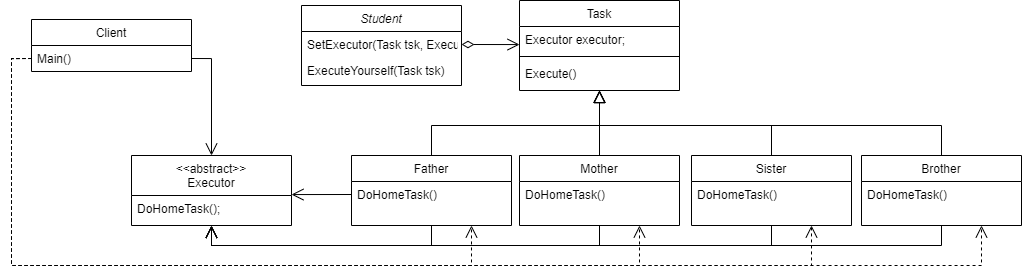

The diagram above was exported from draw.io. Its source (the exported page's mxGraphModel, read from the mxfile embedded in the PNG):
<mxGraphModel dx="1618" dy="956" grid="1" gridSize="10" guides="1" tooltips="1" connect="1" arrows="1" fold="1" page="1" pageScale="1" pageWidth="827" pageHeight="1169" math="0" shadow="0">
  <root>
    <mxCell id="WIyWlLk6GJQsqaUBKTNV-0" />
    <mxCell id="WIyWlLk6GJQsqaUBKTNV-1" parent="WIyWlLk6GJQsqaUBKTNV-0" />
    <mxCell id="zkfFHV4jXpPFQw0GAbJ--0" value="Student" style="swimlane;fontStyle=2;align=center;verticalAlign=top;childLayout=stackLayout;horizontal=1;startSize=26;horizontalStack=0;resizeParent=1;resizeLast=0;collapsible=1;marginBottom=0;rounded=0;shadow=0;strokeWidth=1;" parent="WIyWlLk6GJQsqaUBKTNV-1" vertex="1">
      <mxGeometry x="290" y="160" width="160" height="80" as="geometry">
        <mxRectangle x="230" y="140" width="160" height="26" as="alternateBounds" />
      </mxGeometry>
    </mxCell>
    <mxCell id="zkfFHV4jXpPFQw0GAbJ--1" value="SetExecutor(Task tsk, Executor ex)" style="text;align=left;verticalAlign=top;spacingLeft=4;spacingRight=4;overflow=hidden;rotatable=0;points=[[0,0.5],[1,0.5]];portConstraint=eastwest;" parent="zkfFHV4jXpPFQw0GAbJ--0" vertex="1">
      <mxGeometry y="26" width="160" height="26" as="geometry" />
    </mxCell>
    <mxCell id="6v6lKCxy2JQS0c-g900r-0" value="ExecuteYourself(Task tsk)" style="text;align=left;verticalAlign=top;spacingLeft=4;spacingRight=4;overflow=hidden;rotatable=0;points=[[0,0.5],[1,0.5]];portConstraint=eastwest;" vertex="1" parent="zkfFHV4jXpPFQw0GAbJ--0">
      <mxGeometry y="52" width="160" height="26" as="geometry" />
    </mxCell>
    <mxCell id="zkfFHV4jXpPFQw0GAbJ--6" value="Client" style="swimlane;fontStyle=0;align=center;verticalAlign=top;childLayout=stackLayout;horizontal=1;startSize=26;horizontalStack=0;resizeParent=1;resizeLast=0;collapsible=1;marginBottom=0;rounded=0;shadow=0;strokeWidth=1;" parent="WIyWlLk6GJQsqaUBKTNV-1" vertex="1">
      <mxGeometry x="20" y="174" width="160" height="52" as="geometry">
        <mxRectangle x="130" y="380" width="160" height="26" as="alternateBounds" />
      </mxGeometry>
    </mxCell>
    <mxCell id="zkfFHV4jXpPFQw0GAbJ--11" value="Main()" style="text;align=left;verticalAlign=top;spacingLeft=4;spacingRight=4;overflow=hidden;rotatable=0;points=[[0,0.5],[1,0.5]];portConstraint=eastwest;" parent="zkfFHV4jXpPFQw0GAbJ--6" vertex="1">
      <mxGeometry y="26" width="160" height="26" as="geometry" />
    </mxCell>
    <mxCell id="6v6lKCxy2JQS0c-g900r-15" style="edgeStyle=orthogonalEdgeStyle;rounded=0;orthogonalLoop=1;jettySize=auto;html=1;exitX=0.5;exitY=0;exitDx=0;exitDy=0;entryX=0.5;entryY=1;entryDx=0;entryDy=0;startArrow=none;startFill=0;startSize=10;endArrow=block;endFill=0;endSize=10;" edge="1" parent="WIyWlLk6GJQsqaUBKTNV-1" source="zkfFHV4jXpPFQw0GAbJ--13" target="zkfFHV4jXpPFQw0GAbJ--17">
      <mxGeometry relative="1" as="geometry">
        <Array as="points">
          <mxPoint x="420" y="280" />
          <mxPoint x="588" y="280" />
        </Array>
      </mxGeometry>
    </mxCell>
    <mxCell id="6v6lKCxy2JQS0c-g900r-19" style="edgeStyle=orthogonalEdgeStyle;rounded=0;orthogonalLoop=1;jettySize=auto;html=1;exitX=0.5;exitY=1;exitDx=0;exitDy=0;entryX=0.5;entryY=1;entryDx=0;entryDy=0;startArrow=none;startFill=0;startSize=10;endArrow=open;endFill=0;endSize=10;" edge="1" parent="WIyWlLk6GJQsqaUBKTNV-1" source="zkfFHV4jXpPFQw0GAbJ--13" target="6v6lKCxy2JQS0c-g900r-8">
      <mxGeometry relative="1" as="geometry" />
    </mxCell>
    <mxCell id="zkfFHV4jXpPFQw0GAbJ--13" value="Father" style="swimlane;fontStyle=0;align=center;verticalAlign=top;childLayout=stackLayout;horizontal=1;startSize=26;horizontalStack=0;resizeParent=1;resizeLast=0;collapsible=1;marginBottom=0;rounded=0;shadow=0;strokeWidth=1;" parent="WIyWlLk6GJQsqaUBKTNV-1" vertex="1">
      <mxGeometry x="340" y="310" width="160" height="70" as="geometry">
        <mxRectangle x="340" y="380" width="170" height="26" as="alternateBounds" />
      </mxGeometry>
    </mxCell>
    <mxCell id="zkfFHV4jXpPFQw0GAbJ--14" value="DoHomeTask()" style="text;align=left;verticalAlign=top;spacingLeft=4;spacingRight=4;overflow=hidden;rotatable=0;points=[[0,0.5],[1,0.5]];portConstraint=eastwest;" parent="zkfFHV4jXpPFQw0GAbJ--13" vertex="1">
      <mxGeometry y="26" width="160" height="26" as="geometry" />
    </mxCell>
    <mxCell id="zkfFHV4jXpPFQw0GAbJ--17" value="Task" style="swimlane;fontStyle=0;align=center;verticalAlign=top;childLayout=stackLayout;horizontal=1;startSize=26;horizontalStack=0;resizeParent=1;resizeLast=0;collapsible=1;marginBottom=0;rounded=0;shadow=0;strokeWidth=1;" parent="WIyWlLk6GJQsqaUBKTNV-1" vertex="1">
      <mxGeometry x="508" y="155" width="160" height="90" as="geometry">
        <mxRectangle x="550" y="140" width="160" height="26" as="alternateBounds" />
      </mxGeometry>
    </mxCell>
    <mxCell id="zkfFHV4jXpPFQw0GAbJ--18" value="Executor executor;" style="text;align=left;verticalAlign=top;spacingLeft=4;spacingRight=4;overflow=hidden;rotatable=0;points=[[0,0.5],[1,0.5]];portConstraint=eastwest;" parent="zkfFHV4jXpPFQw0GAbJ--17" vertex="1">
      <mxGeometry y="26" width="160" height="26" as="geometry" />
    </mxCell>
    <mxCell id="zkfFHV4jXpPFQw0GAbJ--23" value="" style="line;html=1;strokeWidth=1;align=left;verticalAlign=middle;spacingTop=-1;spacingLeft=3;spacingRight=3;rotatable=0;labelPosition=right;points=[];portConstraint=eastwest;" parent="zkfFHV4jXpPFQw0GAbJ--17" vertex="1">
      <mxGeometry y="52" width="160" height="8" as="geometry" />
    </mxCell>
    <mxCell id="zkfFHV4jXpPFQw0GAbJ--24" value="Execute()" style="text;align=left;verticalAlign=top;spacingLeft=4;spacingRight=4;overflow=hidden;rotatable=0;points=[[0,0.5],[1,0.5]];portConstraint=eastwest;" parent="zkfFHV4jXpPFQw0GAbJ--17" vertex="1">
      <mxGeometry y="60" width="160" height="26" as="geometry" />
    </mxCell>
    <mxCell id="6v6lKCxy2JQS0c-g900r-16" style="edgeStyle=orthogonalEdgeStyle;rounded=0;orthogonalLoop=1;jettySize=auto;html=1;exitX=0.5;exitY=0;exitDx=0;exitDy=0;entryX=0.5;entryY=1;entryDx=0;entryDy=0;startArrow=none;startFill=0;startSize=10;endArrow=block;endFill=0;endSize=10;" edge="1" parent="WIyWlLk6GJQsqaUBKTNV-1" source="6v6lKCxy2JQS0c-g900r-2" target="zkfFHV4jXpPFQw0GAbJ--17">
      <mxGeometry relative="1" as="geometry" />
    </mxCell>
    <mxCell id="6v6lKCxy2JQS0c-g900r-20" style="edgeStyle=orthogonalEdgeStyle;rounded=0;orthogonalLoop=1;jettySize=auto;html=1;exitX=0.5;exitY=1;exitDx=0;exitDy=0;startArrow=none;startFill=0;startSize=10;endArrow=open;endFill=0;endSize=10;" edge="1" parent="WIyWlLk6GJQsqaUBKTNV-1" source="6v6lKCxy2JQS0c-g900r-2">
      <mxGeometry relative="1" as="geometry">
        <mxPoint x="200" y="380.3333333333335" as="targetPoint" />
        <Array as="points">
          <mxPoint x="588" y="400" />
          <mxPoint x="200" y="400" />
        </Array>
      </mxGeometry>
    </mxCell>
    <mxCell id="6v6lKCxy2JQS0c-g900r-2" value="Mother" style="swimlane;fontStyle=0;align=center;verticalAlign=top;childLayout=stackLayout;horizontal=1;startSize=26;horizontalStack=0;resizeParent=1;resizeLast=0;collapsible=1;marginBottom=0;rounded=0;shadow=0;strokeWidth=1;" vertex="1" parent="WIyWlLk6GJQsqaUBKTNV-1">
      <mxGeometry x="508" y="310" width="160" height="70" as="geometry">
        <mxRectangle x="340" y="380" width="170" height="26" as="alternateBounds" />
      </mxGeometry>
    </mxCell>
    <mxCell id="6v6lKCxy2JQS0c-g900r-3" value="DoHomeTask()" style="text;align=left;verticalAlign=top;spacingLeft=4;spacingRight=4;overflow=hidden;rotatable=0;points=[[0,0.5],[1,0.5]];portConstraint=eastwest;" vertex="1" parent="6v6lKCxy2JQS0c-g900r-2">
      <mxGeometry y="26" width="160" height="26" as="geometry" />
    </mxCell>
    <mxCell id="6v6lKCxy2JQS0c-g900r-17" style="edgeStyle=orthogonalEdgeStyle;rounded=0;orthogonalLoop=1;jettySize=auto;html=1;exitX=0.5;exitY=0;exitDx=0;exitDy=0;startArrow=none;startFill=0;startSize=10;endArrow=block;endFill=0;endSize=10;entryX=0.5;entryY=1;entryDx=0;entryDy=0;" edge="1" parent="WIyWlLk6GJQsqaUBKTNV-1" source="6v6lKCxy2JQS0c-g900r-4" target="zkfFHV4jXpPFQw0GAbJ--17">
      <mxGeometry relative="1" as="geometry">
        <mxPoint x="590" y="250" as="targetPoint" />
        <Array as="points">
          <mxPoint x="760" y="280" />
          <mxPoint x="588" y="280" />
        </Array>
      </mxGeometry>
    </mxCell>
    <mxCell id="6v6lKCxy2JQS0c-g900r-21" style="edgeStyle=orthogonalEdgeStyle;rounded=0;orthogonalLoop=1;jettySize=auto;html=1;exitX=0.5;exitY=1;exitDx=0;exitDy=0;startArrow=none;startFill=0;startSize=10;endArrow=open;endFill=0;endSize=10;" edge="1" parent="WIyWlLk6GJQsqaUBKTNV-1" source="6v6lKCxy2JQS0c-g900r-4">
      <mxGeometry relative="1" as="geometry">
        <mxPoint x="200" y="380.3333333333335" as="targetPoint" />
        <Array as="points">
          <mxPoint x="760" y="400" />
          <mxPoint x="200" y="400" />
        </Array>
      </mxGeometry>
    </mxCell>
    <mxCell id="6v6lKCxy2JQS0c-g900r-4" value="Sister" style="swimlane;fontStyle=0;align=center;verticalAlign=top;childLayout=stackLayout;horizontal=1;startSize=26;horizontalStack=0;resizeParent=1;resizeLast=0;collapsible=1;marginBottom=0;rounded=0;shadow=0;strokeWidth=1;" vertex="1" parent="WIyWlLk6GJQsqaUBKTNV-1">
      <mxGeometry x="680" y="310" width="160" height="70" as="geometry">
        <mxRectangle x="340" y="380" width="170" height="26" as="alternateBounds" />
      </mxGeometry>
    </mxCell>
    <mxCell id="6v6lKCxy2JQS0c-g900r-5" value="DoHomeTask()" style="text;align=left;verticalAlign=top;spacingLeft=4;spacingRight=4;overflow=hidden;rotatable=0;points=[[0,0.5],[1,0.5]];portConstraint=eastwest;" vertex="1" parent="6v6lKCxy2JQS0c-g900r-4">
      <mxGeometry y="26" width="160" height="26" as="geometry" />
    </mxCell>
    <mxCell id="6v6lKCxy2JQS0c-g900r-18" style="edgeStyle=orthogonalEdgeStyle;rounded=0;orthogonalLoop=1;jettySize=auto;html=1;exitX=0.5;exitY=0;exitDx=0;exitDy=0;entryX=0.5;entryY=1;entryDx=0;entryDy=0;startArrow=none;startFill=0;startSize=10;endArrow=block;endFill=0;endSize=10;" edge="1" parent="WIyWlLk6GJQsqaUBKTNV-1" source="6v6lKCxy2JQS0c-g900r-6" target="zkfFHV4jXpPFQw0GAbJ--17">
      <mxGeometry relative="1" as="geometry">
        <Array as="points">
          <mxPoint x="930" y="280" />
          <mxPoint x="588" y="280" />
        </Array>
      </mxGeometry>
    </mxCell>
    <mxCell id="6v6lKCxy2JQS0c-g900r-22" style="edgeStyle=orthogonalEdgeStyle;rounded=0;orthogonalLoop=1;jettySize=auto;html=1;exitX=0.5;exitY=1;exitDx=0;exitDy=0;startArrow=none;startFill=0;startSize=10;endArrow=open;endFill=0;endSize=10;" edge="1" parent="WIyWlLk6GJQsqaUBKTNV-1" source="6v6lKCxy2JQS0c-g900r-6">
      <mxGeometry relative="1" as="geometry">
        <mxPoint x="200" y="380.3333333333335" as="targetPoint" />
        <Array as="points">
          <mxPoint x="930" y="400" />
          <mxPoint x="200" y="400" />
        </Array>
      </mxGeometry>
    </mxCell>
    <mxCell id="6v6lKCxy2JQS0c-g900r-6" value="Brother" style="swimlane;fontStyle=0;align=center;verticalAlign=top;childLayout=stackLayout;horizontal=1;startSize=26;horizontalStack=0;resizeParent=1;resizeLast=0;collapsible=1;marginBottom=0;rounded=0;shadow=0;strokeWidth=1;" vertex="1" parent="WIyWlLk6GJQsqaUBKTNV-1">
      <mxGeometry x="850" y="310" width="160" height="70" as="geometry">
        <mxRectangle x="340" y="380" width="170" height="26" as="alternateBounds" />
      </mxGeometry>
    </mxCell>
    <mxCell id="6v6lKCxy2JQS0c-g900r-7" value="DoHomeTask()" style="text;align=left;verticalAlign=top;spacingLeft=4;spacingRight=4;overflow=hidden;rotatable=0;points=[[0,0.5],[1,0.5]];portConstraint=eastwest;" vertex="1" parent="6v6lKCxy2JQS0c-g900r-6">
      <mxGeometry y="26" width="160" height="26" as="geometry" />
    </mxCell>
    <mxCell id="6v6lKCxy2JQS0c-g900r-8" value="&lt;&lt;abstract&gt;&gt;&#10;Executor" style="swimlane;fontStyle=0;align=center;verticalAlign=top;childLayout=stackLayout;horizontal=1;startSize=40;horizontalStack=0;resizeParent=1;resizeLast=0;collapsible=1;marginBottom=0;rounded=0;shadow=0;strokeWidth=1;" vertex="1" parent="WIyWlLk6GJQsqaUBKTNV-1">
      <mxGeometry x="120" y="310" width="160" height="70" as="geometry">
        <mxRectangle x="130" y="380" width="160" height="26" as="alternateBounds" />
      </mxGeometry>
    </mxCell>
    <mxCell id="6v6lKCxy2JQS0c-g900r-9" value="DoHomeTask();" style="text;align=left;verticalAlign=top;spacingLeft=4;spacingRight=4;overflow=hidden;rotatable=0;points=[[0,0.5],[1,0.5]];portConstraint=eastwest;" vertex="1" parent="6v6lKCxy2JQS0c-g900r-8">
      <mxGeometry y="40" width="160" height="26" as="geometry" />
    </mxCell>
    <mxCell id="6v6lKCxy2JQS0c-g900r-14" style="edgeStyle=orthogonalEdgeStyle;rounded=0;orthogonalLoop=1;jettySize=auto;html=1;exitX=1;exitY=0.5;exitDx=0;exitDy=0;startArrow=diamondThin;startFill=0;endSize=10;endArrow=open;endFill=0;startSize=10;" edge="1" parent="WIyWlLk6GJQsqaUBKTNV-1" source="zkfFHV4jXpPFQw0GAbJ--1">
      <mxGeometry relative="1" as="geometry">
        <mxPoint x="508" y="199" as="targetPoint" />
        <Array as="points">
          <mxPoint x="508" y="199" />
        </Array>
      </mxGeometry>
    </mxCell>
    <mxCell id="6v6lKCxy2JQS0c-g900r-23" style="edgeStyle=orthogonalEdgeStyle;rounded=0;orthogonalLoop=1;jettySize=auto;html=1;exitX=0;exitY=0.5;exitDx=0;exitDy=0;startArrow=none;startFill=0;startSize=10;endArrow=open;endFill=0;endSize=10;" edge="1" parent="WIyWlLk6GJQsqaUBKTNV-1" source="zkfFHV4jXpPFQw0GAbJ--14">
      <mxGeometry relative="1" as="geometry">
        <mxPoint x="280" y="349" as="targetPoint" />
        <Array as="points">
          <mxPoint x="280" y="349" />
        </Array>
      </mxGeometry>
    </mxCell>
    <mxCell id="6v6lKCxy2JQS0c-g900r-24" style="edgeStyle=orthogonalEdgeStyle;rounded=0;orthogonalLoop=1;jettySize=auto;html=1;exitX=1;exitY=0.5;exitDx=0;exitDy=0;entryX=0.5;entryY=0;entryDx=0;entryDy=0;startArrow=none;startFill=0;startSize=10;endArrow=open;endFill=0;endSize=10;" edge="1" parent="WIyWlLk6GJQsqaUBKTNV-1" source="zkfFHV4jXpPFQw0GAbJ--11" target="6v6lKCxy2JQS0c-g900r-8">
      <mxGeometry relative="1" as="geometry" />
    </mxCell>
    <mxCell id="6v6lKCxy2JQS0c-g900r-25" style="edgeStyle=orthogonalEdgeStyle;rounded=0;orthogonalLoop=1;jettySize=auto;html=1;exitX=0;exitY=0.5;exitDx=0;exitDy=0;entryX=0.75;entryY=1;entryDx=0;entryDy=0;startArrow=none;startFill=0;startSize=10;endArrow=open;endFill=0;endSize=10;dashed=1;" edge="1" parent="WIyWlLk6GJQsqaUBKTNV-1" source="zkfFHV4jXpPFQw0GAbJ--11" target="zkfFHV4jXpPFQw0GAbJ--13">
      <mxGeometry relative="1" as="geometry">
        <Array as="points">
          <mxPoint y="213" />
          <mxPoint y="420" />
          <mxPoint x="460" y="420" />
        </Array>
      </mxGeometry>
    </mxCell>
    <mxCell id="6v6lKCxy2JQS0c-g900r-26" style="edgeStyle=orthogonalEdgeStyle;rounded=0;orthogonalLoop=1;jettySize=auto;html=1;exitX=0;exitY=0.5;exitDx=0;exitDy=0;entryX=0.75;entryY=1;entryDx=0;entryDy=0;startArrow=none;startFill=0;startSize=10;endArrow=open;endFill=0;endSize=10;dashed=1;" edge="1" parent="WIyWlLk6GJQsqaUBKTNV-1" source="zkfFHV4jXpPFQw0GAbJ--11" target="6v6lKCxy2JQS0c-g900r-2">
      <mxGeometry relative="1" as="geometry">
        <Array as="points">
          <mxPoint y="213" />
          <mxPoint y="420" />
          <mxPoint x="628" y="420" />
        </Array>
      </mxGeometry>
    </mxCell>
    <mxCell id="6v6lKCxy2JQS0c-g900r-27" style="edgeStyle=orthogonalEdgeStyle;rounded=0;orthogonalLoop=1;jettySize=auto;html=1;exitX=0;exitY=0.5;exitDx=0;exitDy=0;entryX=0.75;entryY=1;entryDx=0;entryDy=0;startArrow=none;startFill=0;startSize=10;endArrow=open;endFill=0;endSize=10;dashed=1;" edge="1" parent="WIyWlLk6GJQsqaUBKTNV-1" source="zkfFHV4jXpPFQw0GAbJ--11" target="6v6lKCxy2JQS0c-g900r-4">
      <mxGeometry relative="1" as="geometry">
        <Array as="points">
          <mxPoint y="213" />
          <mxPoint y="420" />
          <mxPoint x="800" y="420" />
        </Array>
      </mxGeometry>
    </mxCell>
    <mxCell id="6v6lKCxy2JQS0c-g900r-28" style="edgeStyle=orthogonalEdgeStyle;rounded=0;orthogonalLoop=1;jettySize=auto;html=1;exitX=0;exitY=0.5;exitDx=0;exitDy=0;entryX=0.75;entryY=1;entryDx=0;entryDy=0;startArrow=none;startFill=0;startSize=10;endArrow=open;endFill=0;endSize=10;dashed=1;" edge="1" parent="WIyWlLk6GJQsqaUBKTNV-1" source="zkfFHV4jXpPFQw0GAbJ--11" target="6v6lKCxy2JQS0c-g900r-6">
      <mxGeometry relative="1" as="geometry">
        <Array as="points">
          <mxPoint y="213" />
          <mxPoint y="420" />
          <mxPoint x="970" y="420" />
        </Array>
      </mxGeometry>
    </mxCell>
  </root>
</mxGraphModel>